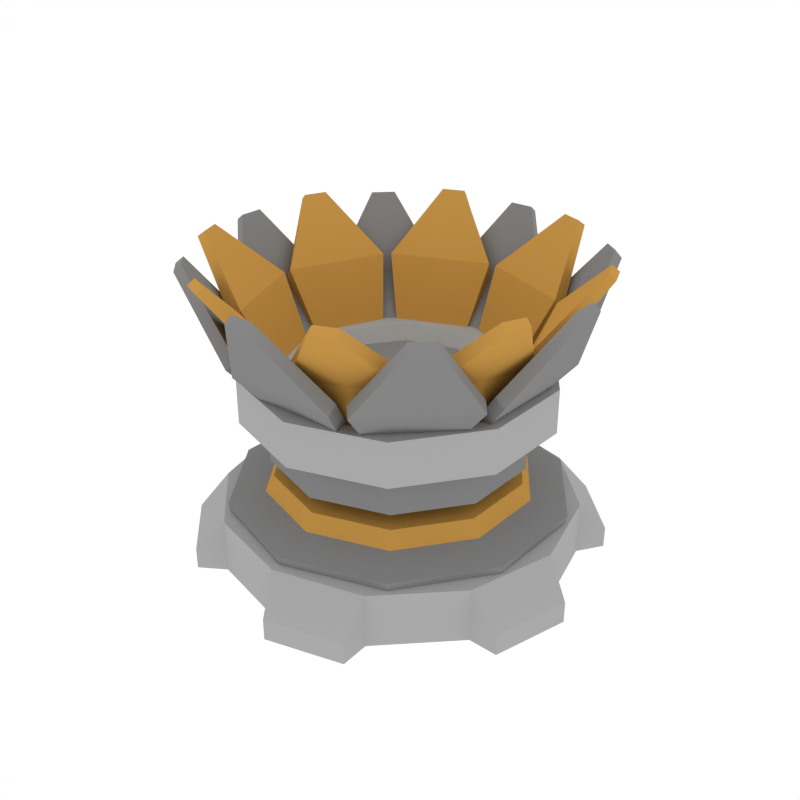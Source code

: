 # Source: Props_Teleporter_1.blend  (saved by Blender 3.4.6; exported with 4.5.12 LTS)
import bpy
from mathutils import Matrix  # noqa: F401  (used for matrix-valued properties, if any)

bpy.ops.wm.read_factory_settings(use_empty=True)
scene = bpy.context.scene
scene.name = 'Scene'

# ---- collections
col_collection_1 = bpy.data.collections.new('Collection 1'); scene.collection.children.link(col_collection_1)

# ---- materials (node trees are filled in below, after node groups)
mat_main = bpy.data.materials.new('Main')
mat_main.alpha_threshold = 0.0
mat_main.diffuse_color = (0.402, 0.402, 0.402, 1.0)
mat_main.roughness = 0.5
mat_darkgrey = bpy.data.materials.new('DarkGrey')
mat_darkgrey.alpha_threshold = 0.0
mat_darkgrey.diffuse_color = (0.2395, 0.2395, 0.2395, 1.0)
mat_darkgrey.roughness = 0.5
mat_accent = bpy.data.materials.new('Accent')
mat_accent.alpha_threshold = 0.0
mat_accent.diffuse_color = (0.5596, 0.2977, 0.06679, 1.0)
mat_accent.roughness = 0.5

# ---- material node trees

# ---- world
world_world = bpy.data.worlds.new('World'); scene.world = world_world
world_world.color = (1.0, 1.0, 1.0)
world_world.use_sun_shadow = False
world_world.sun_shadow_jitter_overblur = 0.0
world_world.cycles.sampling_method = 'NONE'
world_world.cycles.sample_map_resolution = 256

# ---- meshes
me_cylinder_011 = bpy.data.meshes.new('Cylinder.011')
me_cylinder_011.from_pydata([(0.3119, 0.1699, 0.4845), (0.4423, 0.393, 0.8638), (0.1699, 0.3119, 0.4845), (0.393, 0.4423, 0.8638), (0.4477, 0.2116, 0.6397), (0.2116, 0.4477, 0.6397), (0.1494, 0.2914, 0.5083), (0.2914, 0.1494, 0.5083), (0.4272, 0.1911, 0.6636), (0.4269, 0.3776, 0.8817), (0.3776, 0.4269, 0.8817), (0.1911, 0.4272, 0.6636), (0.1004, 0.3407, 0.4845), (0.03488, 0.5906, 0.8638), (-0.1004, 0.3407, 0.4845), (-0.03487, 0.5906, 0.8638), (0.167, 0.4662, 0.6397), (-0.167, 0.4662, 0.6397), (-0.1004, 0.3117, 0.5083), (0.1004, 0.3117, 0.5083), (0.167, 0.4372, 0.6636), (0.03488, 0.5688, 0.8817), (-0.03487, 0.5688, 0.8817), (-0.167, 0.4372, 0.6636), (-0.1699, 0.3119, 0.4845), (-0.393, 0.4423, 0.8638), (-0.3119, 0.1699, 0.4845), (-0.4423, 0.393, 0.8638), (-0.2116, 0.4477, 0.6397), (-0.4477, 0.2116, 0.6397), (-0.2914, 0.1494, 0.5083), (-0.1494, 0.2914, 0.5083), (-0.1911, 0.4272, 0.6636), (-0.3776, 0.4269, 0.8817), (-0.4269, 0.3776, 0.8817), (-0.4272, 0.1911, 0.6636), (-0.3407, 0.1004, 0.4845), (-0.5906, 0.03488, 0.8638), (-0.3407, -0.1004, 0.4845), (-0.5906, -0.03487, 0.8638), (-0.4662, 0.167, 0.6397), (-0.4662, -0.167, 0.6397), (-0.3117, -0.1004, 0.5083), (-0.3117, 0.1004, 0.5083), (-0.4372, 0.167, 0.6636), (-0.5688, 0.03488, 0.8817), (-0.5688, -0.03487, 0.8817), (-0.4372, -0.167, 0.6636), (-0.3119, -0.1699, 0.4845), (-0.4423, -0.393, 0.8638), (-0.1699, -0.3119, 0.4845), (-0.393, -0.4423, 0.8638), (-0.4477, -0.2116, 0.6397), (-0.2116, -0.4477, 0.6397), (-0.1494, -0.2914, 0.5083), (-0.2914, -0.1494, 0.5083), (-0.4272, -0.1911, 0.6636), (-0.4269, -0.3776, 0.8817), (-0.3776, -0.4269, 0.8817), (-0.1911, -0.4272, 0.6636), (-0.1004, -0.3407, 0.4845), (-0.03487, -0.5906, 0.8638), (0.1004, -0.3407, 0.4845), (0.03488, -0.5906, 0.8638), (-0.167, -0.4662, 0.6397), (0.167, -0.4662, 0.6397), (0.1004, -0.3117, 0.5083), (-0.1004, -0.3117, 0.5083), (-0.167, -0.4372, 0.6636), (-0.03487, -0.5688, 0.8817), (0.03488, -0.5688, 0.8817), (0.167, -0.4372, 0.6636), (0.1699, -0.3119, 0.4845), (0.393, -0.4423, 0.8638), (0.3119, -0.1699, 0.4845), (0.4423, -0.393, 0.8638), (0.2116, -0.4477, 0.6397), (0.4477, -0.2116, 0.6397), (0.2914, -0.1494, 0.5083), (0.1494, -0.2914, 0.5083), (0.1911, -0.4272, 0.6636), (0.3776, -0.4269, 0.8817), (0.4269, -0.3776, 0.8817), (0.4272, -0.1911, 0.6636), (0.3407, -0.1004, 0.4845), (0.5906, -0.03487, 0.8638), (0.3407, 0.1004, 0.4845), (0.5906, 0.03488, 0.8638), (0.4662, -0.167, 0.6397), (0.4662, 0.167, 0.6397), (0.3117, 0.1004, 0.5083), (0.3117, -0.1004, 0.5083), (0.4372, -0.167, 0.6636), (0.5688, -0.03487, 0.8817), (0.5688, 0.03488, 0.8817), (0.4372, 0.167, 0.6636), (0.3237, 0.03447, 0.4332), (0.5424, 0.1881, 0.8839), (0.2532, 0.2045, 0.4332), (0.5165, 0.2506, 0.8839), (0.4533, 0.02214, 0.6912), (0.3362, 0.3049, 0.6912), (0.2287, 0.1943, 0.4729), (0.2991, 0.02431, 0.4729), (0.4288, 0.01197, 0.7309), (0.5229, 0.18, 0.9004), (0.497, 0.2425, 0.9004), (0.3116, 0.2947, 0.7309), (0.2045, 0.2532, 0.4332), (0.2506, 0.5165, 0.8839), (0.03447, 0.3237, 0.4332), (0.1881, 0.5424, 0.8839), (0.3049, 0.3362, 0.6912), (0.02214, 0.4533, 0.6912), (0.02431, 0.2991, 0.4729), (0.1943, 0.2287, 0.4729), (0.2947, 0.3116, 0.7309), (0.2425, 0.497, 0.9004), (0.18, 0.5229, 0.9004), (0.01197, 0.4288, 0.7309), (-0.03447, 0.3237, 0.4332), (-0.1881, 0.5424, 0.8839), (-0.2045, 0.2532, 0.4332), (-0.2506, 0.5165, 0.8839), (-0.02214, 0.4533, 0.6912), (-0.3049, 0.3362, 0.6912), (-0.1943, 0.2287, 0.4729), (-0.0243, 0.2991, 0.4729), (-0.01197, 0.4288, 0.7309), (-0.18, 0.5229, 0.9004), (-0.2425, 0.497, 0.9004), (-0.2947, 0.3116, 0.7309), (-0.2532, 0.2045, 0.4332), (-0.5165, 0.2506, 0.8839), (-0.3237, 0.03447, 0.4332), (-0.5424, 0.1881, 0.8839), (-0.3362, 0.3049, 0.6912), (-0.4533, 0.02214, 0.6912), (-0.2991, 0.02431, 0.4729), (-0.2287, 0.1943, 0.4729), (-0.3116, 0.2947, 0.7309), (-0.497, 0.2425, 0.9004), (-0.5229, 0.18, 0.9004), (-0.4288, 0.01197, 0.7309), (-0.3237, -0.03447, 0.4332), (-0.5424, -0.1881, 0.8839), (-0.2532, -0.2045, 0.4332), (-0.5165, -0.2506, 0.8839), (-0.4533, -0.02214, 0.6912), (-0.3362, -0.3049, 0.6912), (-0.2287, -0.1943, 0.4729), (-0.2991, -0.02431, 0.4729), (-0.4288, -0.01197, 0.7309), (-0.5229, -0.18, 0.9004), (-0.497, -0.2425, 0.9004), (-0.3116, -0.2947, 0.7309), (-0.2045, -0.2532, 0.4332), (-0.2506, -0.5165, 0.8839), (-0.03447, -0.3237, 0.4332), (-0.1881, -0.5424, 0.8839), (-0.3049, -0.3362, 0.6912), (-0.02214, -0.4533, 0.6912), (-0.0243, -0.2991, 0.4729), (-0.1943, -0.2287, 0.4729), (-0.2947, -0.3116, 0.7309), (-0.2425, -0.497, 0.9004), (-0.18, -0.5229, 0.9004), (-0.01197, -0.4288, 0.7309), (0.03447, -0.3237, 0.4332), (0.1881, -0.5424, 0.8839), (0.2045, -0.2532, 0.4332), (0.2506, -0.5165, 0.8839), (0.02214, -0.4533, 0.6912), (0.3049, -0.3362, 0.6912), (0.1943, -0.2287, 0.4729), (0.02431, -0.2991, 0.4729), (0.01197, -0.4288, 0.7309), (0.18, -0.5229, 0.9004), (0.2425, -0.497, 0.9004), (0.2947, -0.3116, 0.7309), (0.2532, -0.2045, 0.4332), (0.5165, -0.2506, 0.8839), (0.3237, -0.03447, 0.4332), (0.5424, -0.1881, 0.8839), (0.3362, -0.3049, 0.6912), (0.4533, -0.02214, 0.6912), (0.2991, -0.02431, 0.4729), (0.2287, -0.1943, 0.4729), (0.3116, -0.2947, 0.7309), (0.497, -0.2425, 0.9004), (0.5229, -0.18, 0.9004), (0.4288, -0.01197, 0.7309), (-0.2202, 0.3031, 0.4309), (-0.3563, 0.1158, 0.4309), (-0.3563, -0.1158, 0.4309), (-0.2202, -0.3031, 0.4309), (9.137e-07, -0.3746, 0.4309), (0.2202, -0.3031, 0.4309), (0.3563, -0.1158, 0.4309), (0.3563, 0.1158, 0.4309), (9.465e-07, 0.3746, 0.4309), (0.2202, 0.3031, 0.4309), (-0.2202, 0.3031, 0.3053), (-0.3563, 0.1158, 0.3053), (-0.3563, -0.1158, 0.3053), (-0.2202, -0.3031, 0.3053), (9.137e-07, -0.3746, 0.3053), (0.2202, -0.3031, 0.3053), (9.484e-07, 0.5243, -0.004148), (9.484e-07, 0.5243, 0.1554), (0.2622, 0.4541, -0.004148), (0.2622, 0.4541, 0.1554), (0.4541, 0.2622, -0.004148), (0.4541, 0.2622, 0.1554), (0.5243, 5.829e-08, -0.004148), (0.5243, 5.829e-08, 0.1554), (0.4541, -0.2622, -0.004148), (0.4541, -0.2622, 0.1554), (0.2622, -0.4541, -0.004148), (0.2622, -0.4541, 0.1554), (1.028e-06, -0.5243, -0.004148), (1.028e-06, -0.5243, 0.1554), (-0.2622, -0.4541, -0.004148), (-0.2622, -0.4541, 0.1554), (-0.4541, -0.2622, -0.004148), (-0.4541, -0.2622, 0.1554), (-0.5243, -1.626e-07, -0.004148), (-0.5243, -1.626e-07, 0.1554), (-0.4541, 0.2622, -0.004148), (-0.4541, 0.2622, 0.1554), (-0.2622, 0.4541, -0.004148), (-0.2622, 0.4541, 0.1554), (-0.04048, 0.6029, -0.004148), (-0.04048, 0.6029, 0.05905), (0.3365, 0.5019, 0.05905), (0.3365, 0.5019, -0.004148), (0.5019, 0.3365, -0.004148), (0.5019, 0.3365, 0.05905), (0.6029, -0.04048, 0.05905), (0.6029, -0.04048, -0.004148), (0.5424, -0.2664, -0.004148), (0.5424, -0.2664, 0.05905), (0.2664, -0.5424, 0.05905), (0.2664, -0.5424, -0.004148), (0.04048, -0.6029, -0.004148), (0.04048, -0.6029, 0.05905), (-0.3365, -0.5019, 0.05905), (-0.3365, -0.5019, -0.004148), (-0.5019, -0.3365, -0.004148), (-0.5019, -0.3365, 0.05905), (-0.6029, 0.04048, 0.05905), (-0.6029, 0.04048, -0.004148), (-0.5424, 0.2664, -0.004148), (-0.5424, 0.2664, 0.05905), (-0.2664, 0.5424, 0.05905), (-0.2664, 0.5424, -0.004148), (0.3563, -0.1158, 0.3053), (0.3563, 0.1158, 0.3053), (9.465e-07, 0.3746, 0.3053), (0.2202, 0.3031, 0.3053), (-0.1255, 0.1727, 0.3053), (-0.203, 0.06598, 0.3053), (-0.203, -0.06597, 0.3053), (-0.1255, -0.1727, 0.3053), (9.268e-07, -0.2135, 0.3053), (0.1255, -0.1727, 0.3053), (0.2031, -0.06597, 0.3053), (0.2031, 0.06597, 0.3053), (9.454e-07, 0.2135, 0.3053), (0.1255, 0.1727, 0.3053), (-0.1255, 0.1727, 0.2552), (-0.203, 0.06598, 0.2552), (-0.203, -0.06597, 0.2552), (-0.1255, -0.1727, 0.2552), (9.268e-07, -0.2135, 0.2552), (0.1255, -0.1727, 0.2552), (0.2031, -0.06597, 0.2552), (0.2031, 0.06597, 0.2552), (9.454e-07, 0.2135, 0.2552), (0.1255, 0.1727, 0.2552), (-0.2166, 0.2981, 0.2552), (-0.3505, 0.1139, 0.2552), (-0.3505, -0.1139, 0.2552), (-0.2166, -0.2981, 0.2552), (9.142e-07, -0.3685, 0.2552), (0.2166, -0.2981, 0.2552), (0.3505, -0.1139, 0.2552), (0.3505, 0.1139, 0.2552), (9.464e-07, 0.3685, 0.2552), (0.2166, 0.2981, 0.2552), (-0.2315, 0.3187, 0.2071), (-0.3746, 0.1217, 0.2071), (-0.3746, -0.1217, 0.2071), (-0.2315, -0.3187, 0.2071), (9.121e-07, -0.3939, 0.2071), (0.2315, -0.3187, 0.2071), (0.3746, -0.1217, 0.2071), (0.3746, 0.1217, 0.2071), (9.466e-07, 0.3939, 0.2071), (0.2315, 0.3187, 0.2071), (-0.2951, 0.4062, 0.1806), (-0.2898, 0.3988, 0.1385), (-0.4775, 0.1552, 0.1806), (-0.4689, 0.1523, 0.1385), (-0.4775, -0.1552, 0.1806), (-0.4689, -0.1523, 0.1385), (-0.2951, -0.4062, 0.1806), (-0.2898, -0.3988, 0.1385), (8.995e-07, -0.5021, 0.1806), (9.005e-07, -0.493, 0.1385), (0.2951, -0.4062, 0.1806), (0.2898, -0.3988, 0.1385), (0.4775, -0.1552, 0.1806), (0.4689, -0.1523, 0.1385), (0.4775, 0.1552, 0.1806), (0.4689, 0.1523, 0.1385), (0.2951, 0.4062, 0.1806), (0.2898, 0.3988, 0.1385), (9.434e-07, 0.5021, 0.1806), (9.436e-07, 0.493, 0.1385), (0.2672, 0.3678, 0.4341), (9.47e-07, 0.4546, 0.4341), (0.4324, 0.1405, 0.4341), (0.4324, -0.1405, 0.4341), (0.2672, -0.3678, 0.4341), (9.072e-07, -0.4546, 0.4341), (-0.2672, -0.3678, 0.4341), (-0.4324, -0.1405, 0.4341), (-0.4324, 0.1405, 0.4341), (-0.2672, 0.3678, 0.4341), (0.2672, 0.3678, 0.5649), (9.47e-07, 0.4546, 0.5649), (0.4324, 0.1405, 0.5649), (0.4324, -0.1405, 0.5649), (0.2672, -0.3678, 0.5649), (9.072e-07, -0.4546, 0.5649), (-0.2672, -0.3678, 0.5649), (-0.4324, -0.1405, 0.5649), (-0.4324, 0.1405, 0.5649), (-0.2672, 0.3678, 0.5649), (0.239, 0.3289, 0.5649), (9.467e-07, 0.4066, 0.5649), (0.3867, 0.1256, 0.5649), (0.3867, -0.1256, 0.5649), (0.239, -0.3289, 0.5649), (9.111e-07, -0.4066, 0.5649), (-0.239, -0.3289, 0.5649), (-0.3867, -0.1256, 0.5649), (-0.3867, 0.1256, 0.5649), (-0.239, 0.3289, 0.5649), (0.239, 0.3289, 0.5513), (9.467e-07, 0.4066, 0.5513), (0.3867, 0.1256, 0.5513), (0.3867, -0.1256, 0.5513), (0.239, -0.3289, 0.5513), (9.111e-07, -0.4066, 0.5513), (-0.239, -0.3289, 0.5513), (-0.3867, -0.1256, 0.5513), (-0.3867, 0.1256, 0.5513), (-0.239, 0.3289, 0.5513), (0.1751, 0.241, 0.5558), (9.514e-07, 0.2979, 0.5558), (0.2834, 0.09207, 0.5558), (0.2834, -0.09207, 0.5558), (0.1751, -0.241, 0.5558), (9.254e-07, -0.2979, 0.5558), (-0.1751, -0.241, 0.5558), (-0.2833, -0.09207, 0.5558), (-0.2833, 0.09207, 0.5558), (-0.1751, 0.241, 0.5558), (0.1526, 0.21, 0.5173), (9.259e-07, 0.2596, 0.5173), (0.2469, 0.08022, 0.5173), (0.2469, -0.08022, 0.5173), (0.1526, -0.21, 0.5173), (9.032e-07, -0.2596, 0.5173), (-0.1526, -0.21, 0.5173), (-0.2469, -0.08022, 0.5173), (-0.2469, 0.08022, 0.5173), (-0.1526, 0.21, 0.5173)], [], [(4, 5, 3, 1), (0, 2, 5, 4), (8, 9, 10, 11), (7, 8, 11, 6), (1, 3, 10, 9), (2, 0, 7, 6), (3, 5, 11, 10), (5, 2, 6, 11), (4, 1, 9, 8), (0, 4, 8, 7), (16, 17, 15, 13), (12, 14, 17, 16), (20, 21, 22, 23), (19, 20, 23, 18), (13, 15, 22, 21), (14, 12, 19, 18), (15, 17, 23, 22), (17, 14, 18, 23), (16, 13, 21, 20), (12, 16, 20, 19), (28, 29, 27, 25), (24, 26, 29, 28), (32, 33, 34, 35), (31, 32, 35, 30), (25, 27, 34, 33), (26, 24, 31, 30), (27, 29, 35, 34), (29, 26, 30, 35), (28, 25, 33, 32), (24, 28, 32, 31), (40, 41, 39, 37), (36, 38, 41, 40), (44, 45, 46, 47), (43, 44, 47, 42), (37, 39, 46, 45), (38, 36, 43, 42), (39, 41, 47, 46), (41, 38, 42, 47), (40, 37, 45, 44), (36, 40, 44, 43), (52, 53, 51, 49), (48, 50, 53, 52), (56, 57, 58, 59), (55, 56, 59, 54), (49, 51, 58, 57), (50, 48, 55, 54), (51, 53, 59, 58), (53, 50, 54, 59), (52, 49, 57, 56), (48, 52, 56, 55), (64, 65, 63, 61), (60, 62, 65, 64), (68, 69, 70, 71), (67, 68, 71, 66), (61, 63, 70, 69), (62, 60, 67, 66), (63, 65, 71, 70), (65, 62, 66, 71), (64, 61, 69, 68), (60, 64, 68, 67), (76, 77, 75, 73), (72, 74, 77, 76), (80, 81, 82, 83), (79, 80, 83, 78), (73, 75, 82, 81), (74, 72, 79, 78), (75, 77, 83, 82), (77, 74, 78, 83), (76, 73, 81, 80), (72, 76, 80, 79), (88, 89, 87, 85), (84, 86, 89, 88), (92, 93, 94, 95), (91, 92, 95, 90), (85, 87, 94, 93), (86, 84, 91, 90), (87, 89, 95, 94), (89, 86, 90, 95), (88, 85, 93, 92), (84, 88, 92, 91), (100, 101, 99, 97), (96, 98, 101, 100), (104, 105, 106, 107), (103, 104, 107, 102), (97, 99, 106, 105), (98, 96, 103, 102), (99, 101, 107, 106), (101, 98, 102, 107), (100, 97, 105, 104), (96, 100, 104, 103), (112, 113, 111, 109), (108, 110, 113, 112), (116, 117, 118, 119), (115, 116, 119, 114), (109, 111, 118, 117), (110, 108, 115, 114), (111, 113, 119, 118), (113, 110, 114, 119), (112, 109, 117, 116), (108, 112, 116, 115), (124, 125, 123, 121), (120, 122, 125, 124), (128, 129, 130, 131), (127, 128, 131, 126), (121, 123, 130, 129), (122, 120, 127, 126), (123, 125, 131, 130), (125, 122, 126, 131), (124, 121, 129, 128), (120, 124, 128, 127), (136, 137, 135, 133), (132, 134, 137, 136), (140, 141, 142, 143), (139, 140, 143, 138), (133, 135, 142, 141), (134, 132, 139, 138), (135, 137, 143, 142), (137, 134, 138, 143), (136, 133, 141, 140), (132, 136, 140, 139), (148, 149, 147, 145), (144, 146, 149, 148), (152, 153, 154, 155), (151, 152, 155, 150), (145, 147, 154, 153), (146, 144, 151, 150), (147, 149, 155, 154), (149, 146, 150, 155), (148, 145, 153, 152), (144, 148, 152, 151), (160, 161, 159, 157), (156, 158, 161, 160), (164, 165, 166, 167), (163, 164, 167, 162), (157, 159, 166, 165), (158, 156, 163, 162), (159, 161, 167, 166), (161, 158, 162, 167), (160, 157, 165, 164), (156, 160, 164, 163), (172, 173, 171, 169), (168, 170, 173, 172), (176, 177, 178, 179), (175, 176, 179, 174), (169, 171, 178, 177), (170, 168, 175, 174), (171, 173, 179, 178), (173, 170, 174, 179), (172, 169, 177, 176), (168, 172, 176, 175), (184, 185, 183, 181), (180, 182, 185, 184), (188, 189, 190, 191), (187, 188, 191, 186), (181, 183, 190, 189), (182, 180, 187, 186), (183, 185, 191, 190), (185, 182, 186, 191), (184, 181, 189, 188), (180, 184, 188, 187), (259, 258, 200, 201), (261, 262, 204, 203), (262, 263, 205, 204), (263, 264, 206, 205), (257, 259, 201, 199), (268, 260, 202, 258), (267, 269, 259, 257), (264, 265, 207, 206), (202, 203, 193, 192), (193, 194, 327, 328), (266, 267, 257, 256), (205, 206, 196, 195), (260, 261, 203, 202), (269, 268, 258, 259), (203, 204, 194, 193), (206, 207, 197, 196), (208, 209, 211, 210), (227, 229, 253, 250), (212, 213, 215, 214), (222, 223, 246, 247), (216, 217, 219, 218), (213, 212, 236, 237), (220, 221, 223, 222), (228, 226, 251, 252), (224, 225, 227, 226), (231, 209, 233, 254), (228, 229, 231, 230), (211, 213, 237, 234), (208, 210, 212, 214, 216, 218, 220, 222, 224, 226, 228, 230), (235, 234, 237, 236), (239, 238, 241, 240), (243, 242, 245, 244), (247, 246, 249, 248), (251, 250, 253, 252), (255, 254, 233, 232), (224, 222, 247, 248), (218, 219, 242, 243), (229, 228, 252, 253), (223, 225, 249, 246), (220, 218, 243, 244), (214, 215, 238, 239), (225, 224, 248, 249), (209, 208, 232, 233), (219, 221, 245, 242), (216, 214, 239, 240), (210, 211, 234, 235), (221, 220, 244, 245), (230, 231, 254, 255), (215, 217, 241, 238), (212, 210, 235, 236), (208, 230, 255, 232), (217, 216, 240, 241), (226, 227, 250, 251), (270, 271, 261, 260), (271, 272, 262, 261), (275, 276, 266, 265), (273, 274, 264, 263), (278, 270, 260, 268), (277, 279, 269, 267), (283, 284, 274, 273), (287, 289, 279, 277), (280, 281, 271, 270), (265, 266, 256, 207), (274, 275, 265, 264), (279, 278, 268, 269), (276, 277, 267, 266), (285, 286, 276, 275), (272, 273, 263, 262), (295, 296, 286, 285), (289, 288, 278, 279), (284, 285, 275, 274), (282, 283, 273, 272), (298, 290, 280, 288), (293, 294, 284, 283), (296, 297, 287, 286), (292, 293, 283, 282), (288, 280, 270, 278), (299, 298, 288, 289), (281, 282, 272, 271), (286, 287, 277, 276), (318, 300, 290, 298), (312, 314, 297, 296), (294, 295, 285, 284), (290, 291, 281, 280), (302, 304, 292, 291), (310, 312, 296, 295), (306, 308, 294, 293), (308, 310, 295, 294), (316, 318, 298, 299), (300, 302, 291, 290), (314, 316, 299, 297), (297, 299, 289, 287), (303, 302, 300, 301), (307, 306, 304, 305), (311, 310, 308, 309), (301, 300, 318, 319), (291, 292, 282, 281), (304, 306, 293, 292), (315, 314, 312, 313), (319, 318, 316, 317), (317, 316, 314, 315), (313, 312, 310, 311), (305, 304, 302, 303), (309, 308, 306, 307), (319, 317, 315, 313, 311, 309, 307, 305, 303, 301), (211, 209, 231, 229, 227, 225, 223, 221, 219, 217, 215, 213), (256, 257, 199, 198), (258, 202, 192, 200), (204, 205, 195, 194), (207, 256, 198, 197), (325, 324, 334, 335), (196, 197, 324, 325), (199, 201, 320, 322), (192, 193, 328, 329), (195, 196, 325, 326), (198, 199, 322, 323), (200, 192, 329, 321), (194, 195, 326, 327), (197, 198, 323, 324), (201, 200, 321, 320), (337, 336, 346, 347), (322, 320, 330, 332), (329, 328, 338, 339), (326, 325, 335, 336), (323, 322, 332, 333), (321, 329, 339, 331), (327, 326, 336, 337), (324, 323, 333, 334), (320, 321, 331, 330), (328, 327, 337, 338), (344, 343, 353, 354), (334, 333, 343, 344), (330, 331, 341, 340), (338, 337, 347, 348), (335, 334, 344, 345), (332, 330, 340, 342), (339, 338, 348, 349), (336, 335, 345, 346), (333, 332, 342, 343), (331, 339, 349, 341), (353, 352, 362, 363), (340, 341, 351, 350), (348, 347, 357, 358), (345, 344, 354, 355), (342, 340, 350, 352), (349, 348, 358, 359), (346, 345, 355, 356), (343, 342, 352, 353), (341, 349, 359, 351), (347, 346, 356, 357), (361, 369, 379, 371), (351, 359, 369, 361), (357, 356, 366, 367), (354, 353, 363, 364), (350, 351, 361, 360), (358, 357, 367, 368), (355, 354, 364, 365), (352, 350, 360, 362), (359, 358, 368, 369), (356, 355, 365, 366), (370, 371, 379, 378, 377, 376, 375, 374, 373, 372), (367, 366, 376, 377), (364, 363, 373, 374), (360, 361, 371, 370), (368, 367, 377, 378), (365, 364, 374, 375), (362, 360, 370, 372), (369, 368, 378, 379), (366, 365, 375, 376), (363, 362, 372, 373)])
me_cylinder_011.polygons.foreach_set('material_index', [1, 1, 1, 1, 1, 1, 1, 1, 1, 1, 1, 1, 1, 1, 1, 1, 1, 1, 1, 1, 1, 1, 1, 1, 1, 1, 1, 1, 1, 1, 1, 1, 1, 1, 1, 1, 1, 1, 1, 1, 1, 1, 1, 1, 1, 1, 1, 1, 1, 1, 1, 1, 1, 1, 1, 1, 1, 1, 1, 1, 1, 1, 1, 1, 1, 1, 1, 1, 1, 1, 1, 1, 1, 1, 1, 1, 1, 1, 1, 1, 2, 2, 2, 2, 2, 2, 2, 2, 2, 2, 2, 2, 2, 2, 2, 2, 2, 2, 2, 2, 2, 2, 2, 2, 2, 2, 2, 2, 2, 2, 2, 2, 2, 2, 2, 2, 2, 2, 2, 2, 2, 2, 2, 2, 2, 2, 2, 2, 2, 2, 2, 2, 2, 2, 2, 2, 2, 2, 2, 2, 2, 2, 2, 2, 2, 2, 2, 2, 2, 2, 2, 2, 2, 2, 2, 2, 2, 2, 2, 2, 1, 1, 1, 1, 1, 1, 1, 1, 1, 0, 1, 1, 1, 1, 1, 1, 0, 0, 0, 0, 0, 0, 0, 0, 0, 0, 0, 0, 0, 0, 0, 0, 0, 0, 0, 0, 0, 0, 0, 0, 0, 0, 0, 0, 0, 0, 0, 0, 0, 0, 0, 0, 0, 0, 0, 0, 0, 0, 0, 2, 2, 2, 1, 0, 0, 0, 2, 0, 2, 2, 2, 2, 2, 2, 2, 2, 2, 2, 2, 2, 1, 1, 2, 2, 1, 1, 1, 1, 1, 1, 1, 2, 1, 1, 1, 1, 2, 1, 1, 1, 1, 1, 1, 1, 1, 0, 1, 1, 1, 1, 0, 0, 0, 0, 0, 0, 0, 0, 0, 0, 0, 0, 0, 0, 0, 0, 0, 0, 0, 0, 1, 0, 0, 0, 0, 0, 0, 0, 0, 0, 0, 1, 1, 1, 1, 1, 1, 1, 1, 1, 0, 0, 0, 0, 0, 0, 0, 0, 0, 0, 1, 0, 0, 0, 0, 0, 0, 0, 0, 0])
me_cylinder_011.materials.append(mat_main)
me_cylinder_011.materials.append(mat_darkgrey)
me_cylinder_011.materials.append(mat_accent)
me_cylinder_011.use_remesh_preserve_volume = False
me_cylinder_011.use_remesh_preserve_attributes = False
me_cylinder_011.use_mirror_vertex_groups = False
me_cylinder_011.update()

# ---- objects
ob_props_teleporter_1 = bpy.data.objects.new('Props_Teleporter_1', me_cylinder_011)

# ---- transforms, parenting, visibility, modifiers, constraints
ob_props_teleporter_1.location = (0.0, 0.0, 0.0)
ob_props_teleporter_1.lineart.crease_threshold = 0.0

# ---- collection membership
col_collection_1.objects.link(ob_props_teleporter_1)

# ---- scene / render settings (as saved in the file)
scene.frame_start = 1; scene.frame_end = 250; scene.frame_set(0)
scene.render.engine = 'CYCLES'
scene.render.resolution_x = 1000
scene.render.resolution_y = 1000
scene.render.dither_intensity = 0.0
scene.cycles.samples = 200
scene.cycles.sampling_pattern = 'TABULATED_SOBOL'
scene.cycles.light_sampling_threshold = 0.0
scene.cycles.use_adaptive_sampling = False
scene.cycles.use_light_tree = False
scene.cycles.caustics_reflective = False
scene.cycles.caustics_refractive = False
scene.cycles.blur_glossy = 0.0
scene.cycles.max_bounces = 2
scene.cycles.pixel_filter_type = 'GAUSSIAN'
scene.cycles.sample_clamp_indirect = 0.0
scene.view_settings.view_transform = 'Standard'
bpy.context.view_layer.update()

# ---- added for rendering (the .blend has no active camera): camera
cam_auto = bpy.data.cameras.new('AutoCamera')
cam_auto.lens = 50.0
cam_auto.sensor_width = 36.0
cam_auto.clip_end = 1000.0
ob_auto_camera = bpy.data.objects.new('AutoCamera', cam_auto)
scene.collection.objects.link(ob_auto_camera)
ob_auto_camera.location = (1.78596, -2.14315, 1.87688)
ob_auto_camera.rotation_euler = (1.09748, -7.21219e-08, 0.694738)
scene.camera = ob_auto_camera
bpy.context.view_layer.update()
